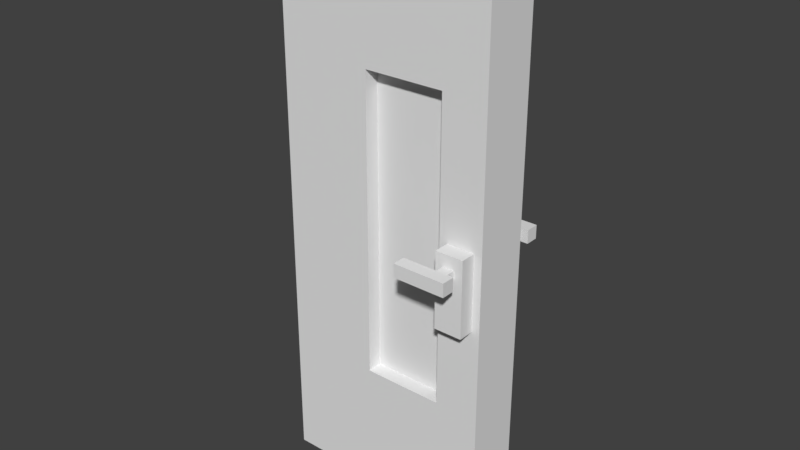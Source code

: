 # Source: porta01.blend  (saved by Blender 2.79.0; exported with 4.5.12 LTS)
import bpy
from mathutils import Matrix  # noqa: F401  (used for matrix-valued properties, if any)

bpy.ops.wm.read_factory_settings(use_empty=True)
scene = bpy.context.scene
scene.name = 'Scene'

# ---- collections
col_collection_1 = bpy.data.collections.new('Collection 1'); scene.collection.children.link(col_collection_1)

# ---- world
world_world = bpy.data.worlds.new('World'); scene.world = world_world
world_world.color = (0.05088, 0.05088, 0.05088)
world_world.use_sun_shadow = False
world_world.sun_shadow_jitter_overblur = 0.0
world_world.cycles.sampling_method = 'MANUAL'

# ---- meshes
me_plane = bpy.data.meshes.new('Plane')
me_plane.from_pydata([(-1.0, -1.0, 0.0), (1.0, -1.0, 0.0), (-1.0, 1.0, 0.0), (1.0, 1.0, 0.0), (-0.1424, 0.5383, 1.878e-15), (-0.1424, -0.5383, -1.947e-15), (0.5943, -0.5383, -1.917e-15), (0.5943, 0.5383, 1.907e-15), (-0.1424, 0.5383, 0.2), (-0.1424, -0.5383, 0.2), (0.5943, -0.5383, 0.2), (0.5943, 0.5383, 0.2), (-1.0, 1.0, 0.2), (-1.0, -1.0, 0.2), (1.0, -1.0, 0.2), (1.0, 1.0, 0.2), (-0.1424, 0.5383, 0.05338), (-0.1424, -0.5383, 0.05338), (-0.1424, 0.5383, 0.1442), (-0.1424, -0.5383, 0.1442), (0.5943, 0.5383, 0.05338), (0.5943, -0.5383, 0.05338), (0.5943, 0.5383, 0.1442), (0.5943, -0.5383, 0.1442), (0.6684, 0.2129, -0.05562), (0.6684, -0.05937, -0.05562), (0.6684, 0.2129, 0.2439), (0.6684, -0.05937, 0.2439), (0.9254, 0.2129, -0.05562), (0.9254, -0.05937, -0.05562), (0.9254, 0.2129, 0.2439), (0.9254, -0.05937, 0.2439), (0.4481, 0.02422, -0.147), (0.4481, -0.02422, -0.147), (0.4481, 0.02422, -0.1002), (0.4481, -0.02422, -0.1002), (0.9254, 0.02422, -0.147), (0.9254, -0.02422, -0.147), (0.9254, 0.02422, -0.1002), (0.9254, -0.02422, -0.1002), (0.7411, 0.01468, -0.1002), (0.7411, -0.01468, -0.1002), (0.7411, 0.01468, -0.05562), (0.7411, -0.01468, -0.05562), (0.8447, 0.01468, -0.1002), (0.8447, -0.01468, -0.1002), (0.8447, 0.01468, -0.05562), (0.8447, -0.01468, -0.05562), (0.4481, -0.02422, 0.3353), (0.4481, 0.02422, 0.3353), (0.4481, -0.02422, 0.2885), (0.4481, 0.02422, 0.2885), (0.9254, -0.02422, 0.3353), (0.9254, 0.02422, 0.3353), (0.9254, -0.02422, 0.2885), (0.9254, 0.02422, 0.2885), (0.7411, -0.01468, 0.2885), (0.7411, 0.01468, 0.2885), (0.7411, -0.01468, 0.2439), (0.7411, 0.01468, 0.2439), (0.8447, -0.01468, 0.2885), (0.8447, 0.01468, 0.2885), (0.8447, -0.01468, 0.2439), (0.8447, 0.01468, 0.2439)], [], [(9, 8, 12, 13), (5, 0, 2, 4), (6, 1, 0, 5), (7, 3, 1, 6), (4, 2, 3, 7), (10, 9, 13, 14), (11, 10, 14, 15), (8, 11, 15, 12), (7, 6, 10, 11), (5, 4, 8, 9), (3, 2, 12, 15), (0, 1, 14, 13), (4, 7, 11, 8), (6, 5, 9, 10), (1, 3, 15, 14), (2, 0, 13, 12), (16, 17, 19, 18), (18, 19, 23, 22), (22, 23, 21, 20), (20, 21, 17, 16), (18, 22, 20, 16), (23, 19, 17, 21), (24, 25, 27, 26), (26, 27, 31, 30), (30, 31, 29, 28), (28, 29, 25, 24), (26, 30, 28, 24), (31, 27, 25, 29), (32, 33, 35, 34), (34, 35, 39, 38), (38, 39, 37, 36), (36, 37, 33, 32), (34, 38, 36, 32), (39, 35, 33, 37), (40, 41, 43, 42), (50, 51, 55, 54), (46, 47, 45, 44), (48, 49, 51, 50), (42, 46, 44, 40), (47, 43, 41, 45), (54, 55, 53, 52), (52, 53, 49, 48), (50, 54, 52, 48), (55, 51, 49, 53), (56, 57, 59, 58), (62, 63, 61, 60), (58, 62, 60, 56), (63, 59, 57, 61)])
me_plane.use_remesh_preserve_volume = False
me_plane.use_remesh_preserve_attributes = False
me_plane.use_mirror_vertex_groups = False
me_plane.update()

# ---- objects
ob_plane = bpy.data.objects.new('Plane', me_plane)

# ---- transforms, parenting, visibility, modifiers, constraints
ob_plane.location = (0.0, -0.1, 0.0)
ob_plane.rotation_euler = (-1.571, -2.22e-16, 2.22e-16)
ob_plane.scale = (0.392, 1.0, 1.0)
ob_plane.lineart.crease_threshold = 0.0

# ---- collection membership
col_collection_1.objects.link(ob_plane)

# ---- scene / render settings (as saved in the file)
scene.frame_start = 1; scene.frame_end = 250; scene.frame_set(2)
scene.render.engine = 'BLENDER_EEVEE_NEXT'
scene.render.resolution_percentage = 50
scene.render.dither_intensity = 0.0
scene.cycles.use_denoising = False
scene.cycles.samples = 128
scene.cycles.sampling_pattern = 'TABULATED_SOBOL'
scene.cycles.use_adaptive_sampling = False
scene.cycles.use_light_tree = False
scene.cycles.blur_glossy = 0.0
scene.cycles.sample_clamp_indirect = 0.0
scene.view_settings.view_transform = 'Standard'
bpy.context.view_layer.update()

# ---- added for rendering (the .blend has no active camera and no usable light): camera, sun
cam_auto = bpy.data.cameras.new('AutoCamera')
cam_auto.lens = 50.0
cam_auto.sensor_width = 36.0
cam_auto.clip_end = 1000.0
ob_auto_camera = bpy.data.objects.new('AutoCamera', cam_auto)
scene.collection.objects.link(ob_auto_camera)
ob_auto_camera.location = (2.037, -2.45027, 1.6296)
ob_auto_camera.rotation_euler = (1.09748, -7.21219e-08, 0.694738)
scene.camera = ob_auto_camera
light_auto_sun = bpy.data.lights.new('AutoSun', 'SUN')
light_auto_sun.energy = 3.0
light_auto_sun.angle = 0.0523599
ob_auto_sun = bpy.data.objects.new('AutoSun', light_auto_sun)
scene.collection.objects.link(ob_auto_sun)
ob_auto_sun.rotation_euler = (0.872665, 0.174533, 0.523599)
bpy.context.view_layer.update()

